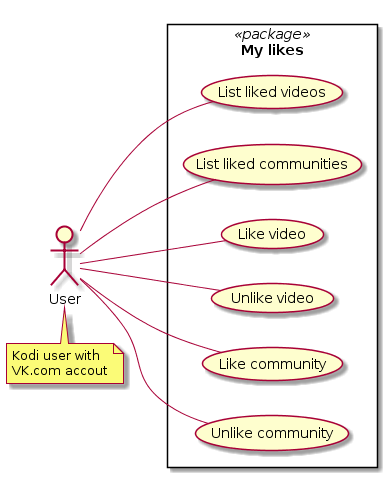

The diagram above was rendered by PlantUML. Its source (embedded in the PNG):
@startuml
left to right direction

actor "User" as user
note "Kodi user with\nVK.com accout" as n
    user . n

rectangle "My likes" <<package>> {
    user -- (List liked videos)
    user -- (List liked communities)
    user -- (Like video)
    user -- (Unlike video)
    user -- (Like community)
    user -- (Unlike community)
}
@enduml